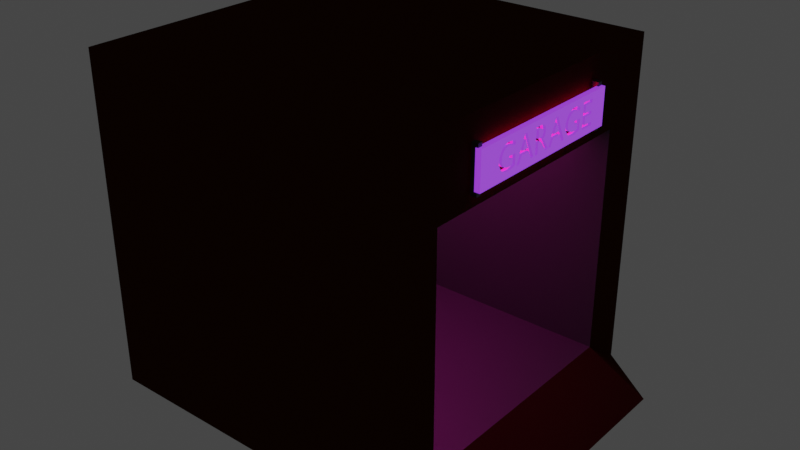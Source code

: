 # Source: garage.blend  (saved by Blender 3.0.42; exported with 4.5.12 LTS)
import bpy
from mathutils import Matrix  # noqa: F401  (used for matrix-valued properties, if any)

bpy.ops.wm.read_factory_settings(use_empty=True)
scene = bpy.context.scene
scene.name = 'Scene'

# ---- collections
col_collection = bpy.data.collections.new('Collection'); scene.collection.children.link(col_collection)

# ---- materials (node trees are filled in below, after node groups)
mat_garage = bpy.data.materials.new('Garage')
mat_garage.alpha_threshold = 0.0
mat_garage.use_transparent_shadow = False
mat_garage.line_color = (0.0, 0.0, 0.0, 1.0)
mat_inner_garage = bpy.data.materials.new('inner_garage')
mat_inner_garage.use_transparent_shadow = False
mat_material_001 = bpy.data.materials.new('Material.001')
mat_material_001.use_transparent_shadow = False
mat_steel = bpy.data.materials.new('steel')
mat_steel.use_transparent_shadow = False

# ---- material node trees
mat_garage.use_nodes = True; mat_garage.node_tree.nodes.clear()
_N = mat_garage.node_tree.nodes; _L = mat_garage.node_tree.links
n0 = _N.new('ShaderNodeOutputMaterial'); n0.name = 'Material Output'; n0.location = (300, 300)
n1 = _N.new('ShaderNodeBsdfPrincipled'); n1.name = 'Principled BSDF'; n1.location = (10, 300)
n1.distribution = 'GGX'
n1.subsurface_method = 'RANDOM_WALK_SKIN'
n1.inputs[0].default_value = (0.03968, 0.008982, 0.004234, 1.0)
n1.inputs[2].default_value = 0.4
n1.inputs[3].default_value = 1.45
n1.inputs[13].default_value = 0.0
n1.inputs[27].default_value = (0.0, 0.0, 0.0, 1.0)
n1.inputs[28].default_value = 1.0
_L.new(n1.outputs[0], n0.inputs[0])
n0.is_active_output = True
mat_inner_garage.use_nodes = True; mat_inner_garage.node_tree.nodes.clear()
_N = mat_inner_garage.node_tree.nodes; _L = mat_inner_garage.node_tree.links
n0 = _N.new('ShaderNodeBsdfPrincipled'); n0.name = 'Principled BSDF'; n0.location = (10, 300)
n0.distribution = 'GGX'
n0.subsurface_method = 'RANDOM_WALK_SKIN'
n0.inputs[0].default_value = (0.05497, 0.05497, 0.05497, 1.0)
n0.inputs[3].default_value = 1.45
n0.inputs[27].default_value = (0.0, 0.0, 0.0, 1.0)
n0.inputs[28].default_value = 1.0
n1 = _N.new('ShaderNodeOutputMaterial'); n1.name = 'Material Output'; n1.location = (300, 300)
_L.new(n0.outputs[0], n1.inputs[0])
n1.is_active_output = True
mat_material_001.use_nodes = True; mat_material_001.node_tree.nodes.clear()
_N = mat_material_001.node_tree.nodes; _L = mat_material_001.node_tree.links
n0 = _N.new('ShaderNodeBsdfPrincipled'); n0.name = 'Principled BSDF'; n0.location = (10, 300)
n0.distribution = 'GGX'
n0.subsurface_method = 'RANDOM_WALK_SKIN'
n0.inputs[0].default_value = (0.2918, 0.7106, 0.8, 1.0)
n0.inputs[3].default_value = 1.45
n0.inputs[27].default_value = (0.2858, 0.02784, 0.814, 0.2929)
n0.inputs[28].default_value = 1.0
n1 = _N.new('ShaderNodeOutputMaterial'); n1.name = 'Material Output'; n1.location = (300, 300)
_L.new(n0.outputs[0], n1.inputs[0])
n1.is_active_output = True
mat_steel.use_nodes = True; mat_steel.node_tree.nodes.clear()
_N = mat_steel.node_tree.nodes; _L = mat_steel.node_tree.links
n0 = _N.new('ShaderNodeBsdfPrincipled'); n0.name = 'Principled BSDF'; n0.location = (10, 300)
n0.distribution = 'GGX'
n0.subsurface_method = 'RANDOM_WALK_SKIN'
n0.inputs[0].default_value = (0.1107, 0.1107, 0.1107, 1.0)
n0.inputs[1].default_value = 1.0
n0.inputs[3].default_value = 1.45
n0.inputs[13].default_value = 1.0
n0.inputs[27].default_value = (0.0, 0.0, 0.0, 1.0)
n0.inputs[28].default_value = 1.0
n1 = _N.new('ShaderNodeOutputMaterial'); n1.name = 'Material Output'; n1.location = (300, 300)
_L.new(n0.outputs[0], n1.inputs[0])
n1.is_active_output = True

# ---- world
world_world = bpy.data.worlds.new('World'); scene.world = world_world
world_world.use_nodes = True; world_world.node_tree.nodes.clear()
_N = world_world.node_tree.nodes; _L = world_world.node_tree.links
n0 = _N.new('ShaderNodeOutputWorld'); n0.name = 'World Output'; n0.location = (300, 300)
n1 = _N.new('ShaderNodeBackground'); n1.name = 'Background'; n1.location = (10, 300)
n1.inputs[0].default_value = (0.05088, 0.05088, 0.05088, 1.0)
_L.new(n1.outputs[0], n0.inputs[0])
n0.is_active_output = True
world_world.color = (0.05088, 0.05088, 0.05088)
world_world.use_sun_shadow = False
world_world.sun_shadow_jitter_overblur = 0.0

# ---- lights
light_area = bpy.data.lights.new('Area', 'AREA')
light_area.color = (1.0, 0.0, 0.03624)
light_area.transmission_factor = 0.0
light_area.energy = 39.27
light_area.shadow_soft_size = 0.7659
light_area.shadow_maximum_resolution = 0.006
light_area.use_absolute_resolution = True
light_area.shape = 'RECTANGLE'
light_area.size = 0.7659
light_area.size_y = 1.0
light_area_001 = bpy.data.lights.new('Area.001', 'AREA')
light_area_001.color = (1.0, 0.04203, 0.6465)
light_area_001.transmission_factor = 0.0
light_area_001.energy = 116.5
light_area_001.shadow_soft_size = 4.255
light_area_001.shadow_maximum_resolution = 0.006
light_area_001.use_absolute_resolution = True
light_area_001.size = 4.255
light_area_001.size_y = 1.0

# ---- meshes
me_cube = bpy.data.meshes.new('Cube')
me_cube.from_pydata([(1.0, 1.0, 1.0), (1.0, 1.0, -1.0), (1.0, -1.0, 1.0), (1.0, -1.0, -1.0), (-1.0, 1.0, 1.0), (-1.0, 1.0, -1.0), (-1.0, -1.0, 1.0), (-1.0, -1.0, -1.0), (1.0, -0.7264, -0.8065), (1.0, 0.7264, -0.8065), (-0.7881, -0.7264, -0.8065), (1.0, 0.7264, 0.54), (1.0, -0.7264, 0.54), (1.37, -0.7264, -1.0), (1.37, 0.7264, -1.0), (-0.7881, -0.7264, 0.54), (-0.7881, 0.7264, 0.54), (-0.7881, 0.7264, -0.8065)], [], [(0, 4, 6, 2), (3, 2, 6, 7), (4, 5, 17, 16), (8, 3, 7, 5, 1, 9, 17, 10), (1, 0, 2, 3, 8, 12, 11, 9), (5, 4, 0, 1), (11, 16, 17, 9), (10, 15, 12, 8), (15, 16, 11, 12), (8, 9, 17, 10), (3, 13, 8), (9, 8, 13, 14), (1, 9, 14), (6, 4, 16, 15), (7, 6, 15, 10), (5, 7, 10, 17)])
me_cube.polygons.foreach_set('material_index', [0, 0, 0, 0, 0, 0, 1, 1, 1, 1, 0, 0, 0, 0, 0, 0])
_uv = me_cube.uv_layers.new(name='UVMap')
_uv.uv.foreach_set('vector', [0.625, 0.5, 0.875, 0.5, 0.875, 0.75, 0.625, 0.75, 0.375, 0.75, 0.625, 0.75, 0.625, 1.0, 0.375, 1.0, 0.625, 0.25, 0.375, 0.25, 0.3857, 0.25, 0.625, 0.25, 0.375, 0.7158, 0.375, 0.75, 0.125, 0.75, 0.125, 0.5, 0.375, 0.5, 0.375, 0.5342, 0.1515, 0.5342, 0.1515, 0.7158, 0.375, 0.5, 0.625, 0.5, 0.625, 0.75, 0.375, 0.75, 0.375, 0.7158, 0.5675, 0.7158, 0.5675, 0.5342, 0.375, 0.5342, 0.375, 0.25, 0.625, 0.25, 0.625, 0.5, 0.375, 0.5, 0.625, 0.4927, 0.625, 0.25, 0.3857, 0.25, 0.3857, 0.4927, 0.3857, 1.0, 0.625, 1.0, 0.625, 0.7573, 0.3857, 0.7573, 0.875, 0.75, 0.875, 0.5, 0.6323, 0.5, 0.6323, 0.75, 0.0, 0.0, 0.0, 0.0, 0.0, 0.0, 0.0, 0.0, 0.375, 0.75, 0.0, 0.0, 0.0, 0.0, 0.0, 0.0, 0.0, 0.0, 0.0, 0.0, 0.0, 0.0, 0.375, 0.5, 0.0, 0.0, 0.0, 0.0, 0.875, 0.75, 0.875, 0.5, 0.625, 0.25, 0.875, 0.75, 0.375, 1.0, 0.625, 1.0, 0.875, 0.75, 0.3857, 1.0, 0.125, 0.5, 0.125, 0.75, 0.3857, 0.0, 0.3857, 0.25])
me_cube.materials.append(mat_garage)
me_cube.materials.append(mat_inner_garage)
me_cube.use_remesh_preserve_volume = False
me_cube.use_remesh_preserve_attributes = False
me_cube.use_mirror_vertex_groups = False
me_cube.update()
me_cube_002 = bpy.data.meshes.new('Cube.002')
me_cube_002.from_pydata([(-1.0, -1.0, -1.0), (-1.0, -1.0, 1.0), (-1.0, 1.0, -1.0), (-1.0, 1.0, 1.0), (1.0, -1.0, -1.0), (1.0, -1.0, 1.0), (1.0, 1.0, -1.0), (1.0, 1.0, 1.0), (-1.0, -0.0649, -0.2058), (-1.0, 0.3795, 0.558), (-1.0, -0.6019, -0.4766), (-1.0, -0.05851, 0.1912), (-1.0, 0.2288, -0.2491), (-1.0, 0.365, -0.05216), (-1.0, 0.3641, 0.01935), (-1.0, 0.2648, -0.6373), (-1.0, -0.6166, -0.4642), (-1.0, 0.4116, 0.645), (-1.0, -0.07147, -0.1686), (-1.0, -0.0114, 0.311), (-1.0, 0.114, -0.2491), (-1.0, 0.3948, 0.6062), (-1.0, 0.3677, -0.1196), (-1.0, -0.5863, -0.4808), (-1.0, 0.4296, 0.6735), (-1.0, 0.08, -0.6373), (-1.0, -0.05364, 0.2388), (-1.0, 0.3721, -0.1826), (-1.0, -0.5811, -0.4804), (-1.0, -0.08855, -0.09681), (-1.0, 0.4488, 0.6912), (-1.0, 0.04043, -0.6373), (-1.0, -0.05227, 0.2646), (-1.0, -0.576, -0.479), (-1.0, -0.01668, 0.172), (-1.0, -0.09364, -0.08365), (-1.0, 0.4689, 0.6972), (-1.0, 0.07327, -0.262), (-1.0, 0.1564, 0.6876), (-1.0, -0.05153, 0.2913), (-1.0, -0.5709, -0.4768), (-1.0, 0.3857, -0.2937), (-1.0, -0.09856, -0.07468), (-1.0, 0.4767, 0.6967), (-1.0, 0.1837, 0.6876), (-1.0, -0.05136, 0.3187), (-1.0, -0.5659, -0.4738), (-1.0, -0.1034, -0.06916), (-1.0, 0.4841, 0.695), (-1.0, 0.3043, -0.6373), (-1.0, 0.2257, 0.2257), (-1.0, -0.05177, 0.3486), (-1.0, 0.4049, -0.3819), (-1.0, -0.1082, -0.06639), (-1.0, 0.4914, 0.6919), (-1.0, -0.5561, -0.4656), (-1.0, 0.4165, -0.4164), (-1.0, -0.05282, 0.3763), (-1.0, -0.03197, 0.06305), (-1.0, -0.1131, -0.06562), (-1.0, 0.1694, 0.3979), (-1.0, -0.05453, 0.4019), (-1.0, 0.4985, 0.6875), (-1.0, 0.4292, -0.444), (-1.0, 0.2129, -0.07914), (-1.0, -0.1293, -0.06562), (-1.0, 0.1291, -0.07914), (-1.0, 0.4429, -0.4642), (-1.0, -0.5465, -0.4551), (-1.0, -0.04313, 0.02119), (-1.0, 0.5057, 0.6815), (-1.0, -0.1293, -0.6373), (-1.0, 0.4577, -0.4766), (-1.0, 0.513, 0.6738), (-1.0, -0.1681, -0.6373), (-1.0, -0.06005, 0.4461), (-1.0, 0.5531, -0.5813), (-1.0, 0.4733, -0.4808), (-1.0, -0.0565, -0.01155), (-1.0, -0.1681, -0.2642), (-1.0, -0.1681, 0.6798), (-1.0, 0.5446, -0.596), (-1.0, 0.4785, -0.4804), (-1.0, -0.05056, -0.03223), (-1.0, 0.5284, 0.6529), (-1.0, -0.1, 0.6798), (-1.0, -0.06857, 0.4803), (-1.0, 0.5363, -0.6089), (-1.0, -0.5277, -0.4287), (-1.0, 0.4836, -0.479), (-1.0, -0.04496, -0.05468), (-1.0, -0.07402, 0.4935), (-1.0, -0.08681, 0.6769), (-1.0, -0.5277, -0.1583), (-1.0, 0.4887, -0.4768), (-1.0, -0.08029, 0.5039), (-1.0, -0.5796, -0.1583), (-1.0, 0.5198, -0.6295), (-1.0, -0.0946, 0.1064), (-1.0, 0.4937, -0.4738), (-1.0, -0.08743, 0.5115), (-1.0, -0.1044, 0.1043), (-1.0, -0.5796, 0.01163), (-1.0, 0.5549, 0.6057), (-1.0, 0.5115, -0.6374), (-1.0, -0.03965, -0.0789), (-1.0, -0.09545, 0.5161), (-1.0, -0.489, 0.01163), (-1.0, 0.5578, 0.5999), (-1.0, 0.5651, 0.5852), (-1.0, -0.086, 0.1126), (-1.0, 0.5031, -0.6438), (-1.0, -0.03458, -0.1049), (-1.0, 0.5035, -0.4656), (-1.0, -0.1044, 0.5176), (-1.0, -0.489, -0.5465), (-1.0, -0.489, -0.489), (-1.0, 0.4946, -0.6486), (-1.0, 0.5651, 0.394), (-1.0, -0.07851, 0.1223), (-1.0, -0.1293, 0.5176), (-1.0, 0.4859, -0.652), (-1.0, -0.07208, 0.1354), (-1.0, 0.5131, -0.4551), (-1.0, -0.1293, 0.1043), (-1.0, 0.477, -0.654), (-1.0, -0.2741, -0.2491), (-1.0, 0.4677, -0.6547), (-1.0, -0.2381, -0.6373), (-1.0, -0.3889, -0.2491), (-1.0, 0.4475, -0.6489), (-1.0, 0.5331, 0.4653), (-1.0, -0.4229, -0.6373), (-1.0, -0.06665, 0.1515), (-1.0, -0.009651, -0.2718), (-1.0, -0.5539, 0.6815), (-1.0, 0.4284, -0.632), (-1.0, -0.4625, -0.6373), (-1.0, 0.5318, -0.4287), (-1.0, -0.5466, 0.6738), (-1.0, 0.5169, 0.4906), (-1.0, 0.4104, -0.6046), (-1.0, -0.3465, 0.6876), (-1.0, -0.5312, 0.6529), (-1.0, 0.5318, -0.1583), (-1.0, -0.6195, 0.5059), (-1.0, -0.4457, -0.4457), (-1.0, 0.4057, -0.594), (-1.0, 0.5088, 0.5005), (-1.0, 0.3938, -0.5672), (-1.0, -0.6058, 0.5189), (-1.0, -0.5229, 0.6394), (-1.0, -0.3192, 0.6876), (-1.0, 0.48, -0.1583), (-1.0, -0.6324, 0.4848), (-1.0, 0.3785, -0.5206), (-1.0, 0.5007, 0.5087), (-1.0, -0.1985, -0.6373), (-1.0, -0.2352, -0.2352), (-1.0, 0.48, 0.01163), (-1.0, -0.5141, 0.6237), (-1.0, -0.6444, 0.4562), (-1.0, 0.4925, 0.5151), (-1.0, 0.5706, 0.01163), (-1.0, -0.6555, 0.4206), (-1.0, 0.4844, 0.5197), (-1.0, 0.5706, -0.5465), (-1.0, -0.3335, 0.3979), (-1.0, 0.4763, 0.5225), (-1.0, -0.2899, -0.07914), (-1.0, 0.353, -0.4021), (-1.0, -0.3738, -0.07914), (-1.0, 0.4681, 0.5234), (-1.0, 0.6656, 0.112), (-1.0, 0.6656, 0.5099), (-1.0, 0.4538, 0.5189), (-1.0, 0.776, 0.112), (-1.0, 0.3349, -0.2538), (-1.0, -0.0745, 0.6683), (-1.0, 0.4401, 0.5059), (-1.0, 0.776, -0.0579), (-1.0, 0.329, -0.1701), (-1.0, -0.06314, 0.6542), (-1.0, 0.4272, 0.4848), (-1.0, 0.6656, -0.0579), (-1.0, 0.3254, -0.08073), (-1.0, -0.05278, 0.6348), (-1.0, 0.6656, -0.4673), (-1.0, 0.4151, 0.4562), (-1.0, 0.3241, 0.01356), (-1.0, -0.4945, 0.5852), (-1.0, 0.7835, -0.4673), (-1.0, -0.04347, 0.6103), (-1.0, 0.4041, 0.4206), (-1.0, -0.6741, 0.3305), (-1.0, -0.4945, 0.394), (-1.0, 0.3254, 0.1086), (-1.0, -0.03524, 0.5809), (-1.0, 0.7835, -0.6373), (-1.0, 0.3291, 0.199), (-1.0, -0.6815, 0.2771), (-1.0, 0.3854, 0.3305), (-1.0, 0.6268, -0.6373), (-1.0, -0.00586, -0.6373), (-1.0, 0.3308, 0.2231), (-1.0, 0.3352, 0.2841), (-1.0, -0.6875, 0.2187), (-1.0, -0.02224, 0.5079), (-1.0, 0.378, 0.2771), (-1.0, 0.6268, 0.6268), (-1.0, 0.6268, 0.6798), (-1.0, -0.5104, 0.4331), (-1.0, 0.3721, 0.2187), (-1.0, 0.7799, 0.6798), (-1.0, -0.04998, -0.3042), (-1.0, -0.6946, 0.08931), (-1.0, -0.5184, 0.4501), (-1.0, 0.3677, 0.1559), (-1.0, 0.3536, 0.4358), (-1.0, 0.7799, 0.5099), (-1.0, -0.05777, -0.2507), (-1.0, -0.6955, 0.01935), (-1.0, -0.5265, 0.4653), (-1.0, 0.365, 0.08931), (-1.0, -0.6946, -0.05216), (-1.0, -0.6919, -0.1196), (-1.0, -0.7306, -0.1701), (-1.0, -0.5427, 0.4906), (-1.0, -0.7246, -0.2538), (-1.0, -0.6874, -0.1826), (-1.0, -0.5508, 0.5005), (-1.0, -0.7342, -0.08073), (-1.0, -0.5589, 0.5087), (-1.0, -0.5671, 0.5151), (-1.0, -0.7342, 0.1086), (-1.0, -0.6739, -0.2937), (-1.0, -0.5752, 0.5197), (-1.0, -0.5833, 0.5225), (-1.0, -0.6546, -0.3819), (-1.0, -0.706, 0.4358), (-1.0, -0.5914, 0.5234), (-1.0, -0.6431, -0.4164), (-1.0, -0.6801, 0.558), (-1.0, -0.6304, -0.444), (-1.0, -0.6648, 0.6062), (-1.0, -0.648, 0.645), (-1.0, -0.63, 0.6735), (-1.0, -0.6108, 0.6912), (-1.0, -0.5906, 0.6972), (-1.0, -0.5829, 0.6967), (-1.0, -0.5755, 0.695), (-1.0, -0.5682, 0.6919), (-1.0, -0.5611, 0.6875), (-1.0, -0.7066, -0.4021), (-1.0, -0.681, -0.5206), (-1.0, -0.6658, -0.5672), (-1.0, -0.6492, -0.6046), (-1.0, -0.6312, -0.632), (-1.0, -0.5918, -0.6547), (-1.0, -0.5826, -0.654), (-1.0, -0.612, -0.6489), (-1.0, -0.565, -0.6486), (-1.0, -0.5737, -0.652), (-1.0, -0.5481, -0.6374), (-1.0, -0.5565, -0.6438), (-1.0, -0.5233, -0.6089), (-1.0, -0.5173, -0.5996), (-1.0, -0.5398, -0.6295), (1.0, -0.63, 0.6735), (1.0, -0.5906, 0.6972), (1.0, -0.6108, 0.6912), (1.0, -0.5829, 0.6967), (1.0, -0.5682, 0.6919), (1.0, -0.5755, 0.695), (1.0, -0.5539, 0.6815), (1.0, -0.5611, 0.6875), (1.0, -0.5466, 0.6738), (1.0, -0.3465, 0.6876), (1.0, -0.4945, 0.5852), (1.0, -0.3335, 0.3979), (1.0, -0.3192, 0.6876), (1.0, -0.5141, 0.6237), (1.0, -0.5229, 0.6394), (1.0, -0.5312, 0.6529), (1.0, -0.1681, 0.6798), (1.0, -0.1293, 0.5176), (1.0, -0.0946, 0.1064), (1.0, -0.09545, 0.5161), (1.0, -0.08029, 0.5039), (1.0, -0.0745, 0.6683), (1.0, -0.07402, 0.4935), (1.0, -0.086, 0.1126), (1.0, -0.07851, 0.1223), (1.0, -0.07208, 0.1354), (1.0, -0.06665, 0.1515), (1.0, -0.06857, 0.4803), (1.0, -0.1044, 0.5176), (1.0, -0.08743, 0.5115), (1.0, -0.1, 0.6798), (1.0, -0.08681, 0.6769), (1.0, 0.271, -0.271), (1.0, 0.3349, -0.2538), (1.0, 0.329, -0.1701), (1.0, 0.1291, -0.07914), (1.0, 0.2129, -0.07914), (1.0, 0.1564, 0.6876), (1.0, 0.1694, 0.3979), (1.0, 0.1837, 0.6876), (1.0, -0.01668, 0.172), (1.0, -0.05851, 0.1912), (1.0, -0.05364, 0.2388), (1.0, -0.05227, 0.2646), (1.0, -0.05153, 0.2913), (1.0, -0.0114, 0.311), (1.0, -0.05136, 0.3187), (1.0, -0.05177, 0.3486), (1.0, -0.05282, 0.3763), (1.0, -0.05453, 0.4019), (1.0, -0.06005, 0.4461), (1.0, -0.02224, 0.5079), (1.0, -0.03524, 0.5809), (1.0, -0.04347, 0.6103), (1.0, -0.05278, 0.6348), (1.0, -0.03197, 0.06305), (1.0, -0.06314, 0.6542), (1.0, 0.4049, -0.3819), (1.0, 0.3854, 0.3305), (1.0, 0.3536, 0.4358), (1.0, 0.4041, 0.4206), (1.0, 0.4681, 0.5234), (1.0, 0.4538, 0.5189), (1.0, 0.4689, 0.6972), (1.0, 0.4488, 0.6912), (1.0, 0.4887, -0.4768), (1.0, 0.4937, -0.4738), (1.0, 0.4925, 0.5151), (1.0, 0.4914, 0.6919), (1.0, 0.4836, -0.479), (1.0, 0.4844, 0.5197), (1.0, 0.4841, 0.695), (1.0, 0.4401, 0.5059), (1.0, 0.4763, 0.5225), (1.0, 0.4767, 0.6967), (1.0, 0.4165, -0.4164), (1.0, 0.48, -0.1583), (1.0, 0.3721, -0.1826), (1.0, 0.3677, -0.1196), (1.0, 0.365, -0.05216), (1.0, 0.48, 0.01163), (1.0, 0.3641, 0.01935), (1.0, 0.365, 0.08931), (1.0, 0.4151, 0.4562), (1.0, 0.4272, 0.4848), (1.0, 0.3795, 0.558), (1.0, 0.3948, 0.6062), (1.0, 0.5035, -0.4656), (1.0, 0.5057, 0.6815), (1.0, 0.5318, -0.1583), (1.0, 0.5706, -0.5465), (1.0, 0.6268, -0.6268), (1.0, 0.5651, 0.5852), (1.0, 0.6268, 0.6798), (1.0, 0.6656, -0.0579), (1.0, 0.6656, 0.112), (1.0, 0.6656, 0.5099), (1.0, 0.7835, -0.6373), (1.0, 0.7835, -0.4673), (1.0, 0.776, -0.0579), (1.0, 0.776, 0.112), (1.0, 0.7799, 0.5099), (1.0, 0.7799, 0.6798), (1.0, 0.6656, -0.4673), (1.0, 0.5131, -0.4551), (1.0, 0.5331, 0.4653), (1.0, 0.5169, 0.4906), (1.0, 0.5088, 0.5005), (1.0, 0.5007, 0.5087), (1.0, 0.5284, 0.6529), (1.0, 0.513, 0.6738), (1.0, 0.4985, 0.6875), (1.0, 0.5318, -0.4287), (1.0, 0.3857, -0.2937), (1.0, 0.5706, 0.01163), (1.0, 0.3677, 0.1559), (1.0, 0.378, 0.2771), (1.0, 0.5651, 0.394), (1.0, 0.4116, 0.645), (1.0, 0.4296, 0.6735), (1.0, 0.3254, -0.08073), (1.0, 0.3241, 0.01356), (1.0, 0.3254, 0.1086), (1.0, 0.3721, 0.2187), (1.0, -0.6739, -0.2937), (1.0, -0.6546, -0.3819), (1.0, -0.6431, -0.4164), (1.0, -0.6304, -0.444), (1.0, -0.6166, -0.4642), (1.0, -0.489, -0.5465), (1.0, -0.3738, -0.07914), (1.0, -0.5233, -0.6089), (1.0, -0.5398, -0.6295), (1.0, -0.5481, -0.6374), (1.0, -0.5565, -0.6438), (1.0, -0.565, -0.6486), (1.0, -0.5737, -0.652), (1.0, -0.7306, -0.1701), (1.0, -0.7342, -0.08073), (1.0, -0.7342, 0.1086), (1.0, -0.5826, -0.654), (1.0, -0.7066, -0.4021), (1.0, -0.7246, -0.2538), (1.0, -0.6874, -0.1826), (1.0, -0.6919, -0.1196), (1.0, -0.6946, -0.05216), (1.0, -0.6955, 0.01935), (1.0, -0.6946, 0.08931), (1.0, -0.6875, 0.2187), (1.0, -0.6815, 0.2771), (1.0, -0.706, 0.4358), (1.0, -0.612, -0.6489), (1.0, -0.6312, -0.632), (1.0, -0.681, -0.5206), (1.0, -0.6019, -0.4766), (1.0, -0.6195, 0.5059), (1.0, -0.6801, 0.558), (1.0, -0.6058, 0.5189), (1.0, -0.6648, 0.6062), (1.0, -0.6492, -0.6046), (1.0, -0.6658, -0.5672), (1.0, 0.04043, -0.6373), (1.0, -0.5918, -0.6547), (1.0, -0.6741, 0.3305), (1.0, -0.6555, 0.4206), (1.0, -0.6444, 0.4562), (1.0, -0.6324, 0.4848), (1.0, -0.648, 0.645), (1.0, -0.5863, -0.4808), (1.0, -0.5914, 0.5234), (1.0, -0.576, -0.479), (1.0, -0.5811, -0.4804), (1.0, -0.5833, 0.5225), (1.0, -0.5659, -0.4738), (1.0, -0.5671, 0.5151), (1.0, -0.5709, -0.4768), (1.0, -0.5796, 0.01163), (1.0, -0.5752, 0.5197), (1.0, -0.5277, -0.1583), (1.0, -0.4229, -0.6373), (1.0, -0.5174, -0.5998), (1.0, -0.4625, -0.6373), (1.0, -0.1082, -0.06639), (1.0, -0.5104, 0.4331), (1.0, -0.5184, 0.4501), (1.0, -0.5277, -0.4287), (1.0, -0.489, -0.1554), (1.0, -0.5265, 0.4653), (1.0, -0.5427, 0.4906), (1.0, -0.1034, -0.06916), (1.0, -0.5561, -0.4656), (1.0, -0.5465, -0.4551), (1.0, -0.5589, 0.5087), (1.0, -0.5796, -0.1583), (1.0, -0.489, 0.01163), (1.0, -0.1131, -0.06562), (1.0, -0.5508, 0.5005), (1.0, -0.04313, 0.02119), (1.0, -0.4945, 0.394), (1.0, -0.3889, -0.2491), (1.0, -0.2899, -0.07914), (1.0, -0.2381, -0.6373), (1.0, -0.0565, -0.01155), (1.0, -0.1985, -0.6373), (1.0, -0.2741, -0.2491), (1.0, -0.1293, 0.1043), (1.0, -0.1044, 0.1043), (1.0, -0.09856, -0.07468), (1.0, -0.1293, -0.06562), (1.0, -0.08855, -0.09681), (1.0, -0.09364, -0.08365), (1.0, -0.05056, -0.03223), (1.0, 0.08, -0.6373), (1.0, -0.04998, -0.3042), (1.0, -0.01099, -0.2614), (1.0, -0.05777, -0.2507), (1.0, -0.0649, -0.2058), (1.0, -0.07147, -0.1686), (1.0, -0.00586, -0.6373), (1.0, -0.1293, -0.6373), (1.0, -0.1681, -0.6373), (1.0, 0.114, -0.2491), (1.0, -0.03458, -0.1049), (1.0, -0.03965, -0.0789), (1.0, -0.04496, -0.05468), (1.0, 0.5531, -0.5813), (1.0, 0.2288, -0.2491), (1.0, 0.2648, -0.6373), (1.0, 0.07513, -0.2408), (1.0, 0.4054, -0.5934), (1.0, 0.3938, -0.5672), (1.0, 0.3043, -0.6373), (1.0, 0.4429, -0.4642), (1.0, 0.4284, -0.632), (1.0, 0.4677, -0.6547), (1.0, 0.4785, -0.4804), (1.0, 0.477, -0.654), (1.0, 0.4733, -0.4808), (1.0, 0.4475, -0.6489), (1.0, 0.4577, -0.4766), (1.0, 0.4292, -0.444), (1.0, 0.5031, -0.6438), (1.0, 0.4946, -0.6486), (1.0, 0.5115, -0.6374), (1.0, 0.6268, -0.6373), (1.0, 0.5363, -0.6089), (1.0, 0.5446, -0.596), (1.0, 0.5198, -0.6295), (1.0, 0.4859, -0.652), (1.0, 0.4104, -0.6046), (1.0, 0.3785, -0.5206), (1.0, 0.353, -0.4021), (1.0, -0.4278, -0.2408)], [], [(167, 169, 171), (53, 47, 42, 35, 29, 18, 8, 220, 214, 203, 31, 25, 20, 12, 15, 49, 147, 141, 136, 130, 127, 125, 121, 117, 111, 104, 97, 87, 81, 202, 198, 2, 0, 1, 3, 213, 210, 209, 108, 103, 84, 73, 70, 62, 54, 48, 43, 36, 30, 24, 17, 21, 9, 218, 205, 204, 50, 44, 38, 37, 134, 112, 105, 90, 83, 78, 69, 58, 34, 19, 207, 197, 192, 186, 182, 178, 92, 85, 80, 79, 158, 152, 142, 146, 116, 107, 102, 96, 93, 88, 68, 55, 46, 40, 33, 28, 23, 10, 16, 243, 241, 238, 235, 229, 225, 224, 221, 215, 206, 200, 194, 164, 161, 154, 145, 150, 240, 237, 236, 233, 232, 230, 227, 222, 216, 211, 195, 190, 160, 151, 143, 139, 135, 252, 251, 250, 249, 248, 247, 246, 245, 244, 242, 239, 234, 231, 226, 228, 253, 254, 255, 256, 257, 260, 258, 259, 262, 261, 264, 263, 267, 265, 266, 137, 132, 129, 126, 128, 157, 74, 71, 65, 59), (106, 100, 95, 91, 86, 75, 61, 57, 51, 45, 39, 32, 26, 11, 133, 122, 119, 110, 98, 101, 124, 120, 114), (60, 64, 66), (137, 266, 115, 116, 146), (134, 37, 31), (94, 89, 82, 77, 72, 67, 63, 56, 52, 41, 27, 22, 13, 14, 223, 217, 212, 208, 201, 193, 188, 183, 179, 175, 172, 168, 165, 162, 156, 148, 140, 131, 118, 109, 108, 209, 202, 81, 76, 166, 163, 159, 153, 144, 138, 123, 113, 99), (191, 187, 184, 180, 176, 173, 174, 219, 213, 3, 2, 198), (149, 147, 49, 50, 204, 199, 196, 189, 185, 181, 177, 170, 155), (79, 74, 157, 158), (2, 3, 7, 6), (279, 398, 468), (287, 296, 285, 473, 474, 286, 291, 292, 293, 294, 309, 310, 311, 312, 314, 315, 316, 317, 318, 295, 290, 288, 297), (303, 304, 306), (364, 363, 368, 367, 362, 371, 366, 365, 6, 7, 370, 369), (519, 301, 300, 499, 497, 498, 518), (284, 280, 471, 488), (503, 337, 333, 334, 355, 372, 380, 357, 344, 348, 382, 358, 493, 359, 361, 370, 7, 5, 4, 6, 365, 512, 513, 515, 511, 509, 510, 516, 504, 502, 506, 501, 517, 497, 499, 495, 494, 489, 480, 429, 486, 481, 483, 484, 485, 477, 478, 475, 457, 450, 463, 476, 487, 488, 471, 469, 472, 467, 447, 449, 448, 399, 400, 401, 402, 403, 404, 408, 430, 419, 420, 427, 428, 421, 409, 410, 405, 406, 407, 418, 424, 426, 435, 268, 270, 269, 271, 273, 272, 275, 274, 276, 283, 282, 281, 278, 466, 451, 452, 455, 456, 464, 460, 442, 445, 440, 437, 425, 423, 434, 433, 432, 431, 417, 416, 415, 414, 413, 412, 411, 392, 393, 394, 395, 396, 422, 436, 439, 438, 443, 441, 458, 459, 453, 446, 461, 444, 462, 454, 520, 277, 280, 284, 298, 299, 289, 324, 322, 321, 320, 319, 313, 308, 323, 465, 470, 479, 492, 491, 490, 482, 496, 305, 307, 300, 301, 302, 388, 389, 390, 327, 353, 354, 386, 387, 332, 331, 342, 339, 336, 379, 356, 378, 377, 360, 385, 373, 374, 375, 376, 335, 338, 341, 329, 330, 340, 352, 351, 328, 326, 384, 391, 383, 350, 349, 347, 346, 345, 381, 325, 343, 508, 500, 507, 505), (512, 359, 493, 514, 513), (482, 429, 496), (520, 454, 397, 448, 449), (4, 5, 1, 0), (2, 6, 4, 0), (7, 3, 1, 5), (518, 155, 170, 519), (439, 28, 33, 438), (323, 58, 69, 465), (419, 430, 258, 260), (443, 40, 46, 441), (372, 123, 138, 380), (118, 131, 373, 385), (11, 26, 310, 309), (186, 192, 321, 322), (423, 425, 150, 145), (53, 450, 457, 47), (424, 242, 244, 426), (435, 245, 246, 268), (205, 218, 327, 390, 196, 199, 204), (269, 248, 249, 271), (272, 251, 252, 275), (408, 259, 258, 430), (32, 39, 45, 51, 57, 61, 317, 316, 315, 314, 312, 311, 310, 26), (83, 90, 105, 112, 490, 491, 492, 479, 470, 78), (382, 348, 159, 163), (397, 115, 266, 265, 399, 448), (460, 464, 230, 232), (445, 236, 237, 440), (509, 111, 117, 510), (412, 413, 414, 415, 215, 221, 224, 225, 229, 411), (132, 447, 467, 129), (27, 41, 381, 345), (410, 228, 226, 231, 234, 407, 406, 405), (394, 241, 243, 395), (475, 42, 47, 457), (396, 16, 10, 422), (351, 352, 183, 188), (9, 21, 354, 353), (140, 148, 375, 374), (270, 247, 248, 269), (276, 139, 143, 283), (296, 287, 106, 114), (444, 461, 96, 102), (398, 171, 169, 468), (454, 462, 107, 116, 115, 397), (447, 132, 137, 449), (277, 142, 152, 280), (297, 288, 95, 100), (139, 276, 274, 135), (193, 201, 326, 328), (198, 202, 512, 365), (298, 284, 80, 85), (519, 170, 177, 301), (77, 505, 507, 72), (498, 149, 155, 518), (474, 101, 98, 286), (409, 253, 228, 410), (487, 71, 74, 488), (303, 306, 60, 66), (355, 113, 123, 372), (477, 29, 35, 478), (59, 463, 450, 53), (436, 23, 28, 439), (508, 63, 67, 500), (168, 172, 329, 341), (293, 122, 133, 294), (411, 229, 235, 392), (297, 100, 106, 287), (151, 160, 190, 278, 281, 282, 283, 143), (78, 470, 465, 69), (138, 144, 357, 380), (511, 515, 97, 104), (296, 114, 120, 285), (474, 473, 124, 101), (480, 25, 31, 429), (379, 62, 70, 356), (352, 340, 179, 183), (125, 504, 516, 121), (279, 167, 171, 398), (136, 501, 506, 130), (517, 501, 136, 141), (94, 99, 334, 333), (22, 27, 345, 346, 347, 349, 350, 223, 14, 13), (387, 24, 30, 332), (342, 43, 48, 339), (337, 89, 94, 333), (427, 256, 255, 428), (176, 180, 367, 368), (34, 308, 313, 19), (117, 121, 516, 510), (404, 262, 259, 408), (369, 370, 213, 219), (335, 376, 156, 162), (335, 162, 165, 338), (341, 338, 165, 168), (487, 476, 65, 71), (320, 197, 207, 319), (55, 68, 459, 458), (409, 421, 254, 253), (313, 319, 207, 19), (442, 233, 236, 445), (337, 503, 82, 89), (75, 318, 317, 61), (500, 67, 72, 507), (343, 56, 63, 508), (371, 187, 191, 366), (513, 87, 97, 515), (290, 295, 86, 91), (419, 260, 257, 420), (384, 326, 201, 208, 212, 217, 223, 350, 383, 391), (462, 444, 102, 107), (68, 88, 453, 459), (275, 252, 135, 274), (436, 422, 10, 23), (456, 227, 230, 464), (164, 194, 431, 432), (401, 263, 264, 402), (164, 432, 433, 161), (271, 249, 250, 273), (394, 393, 238, 241), (427, 420, 257, 256), (355, 334, 99, 113), (424, 418, 239, 242), (446, 453, 88, 93), (469, 128, 126, 472), (200, 206, 215, 415, 416, 417, 431, 194), (472, 126, 129, 467), (449, 137, 146, 142, 277, 520), (471, 157, 128, 469), (468, 169, 167, 279), (299, 92, 178, 289), (182, 186, 322, 324), (285, 120, 124, 473), (84, 103, 108, 109, 360, 377), (323, 308, 34, 58), (211, 216, 222, 455, 452, 451, 466, 195), (125, 127, 502, 504), (512, 202, 209, 210, 361, 359), (59, 65, 476, 463), (290, 91, 95, 288), (220, 8, 18, 485, 484, 483, 481, 486, 203, 214), (494, 12, 20, 489), (278, 190, 195, 466), (429, 31, 37, 38, 305, 496), (307, 305, 38, 44), (495, 499, 49, 15), (303, 66, 64, 304), (461, 446, 93, 96), (177, 181, 185, 189, 196, 390, 389, 388, 302, 301), (354, 21, 17, 386), (332, 30, 36, 331), (235, 238, 393, 392), (331, 36, 43, 342), (399, 265, 267, 400), (403, 402, 264, 261), (130, 506, 502, 127), (299, 298, 85, 92), (351, 188, 193, 328), (174, 173, 363, 364), (429, 31, 203, 486), (77, 82, 503, 505), (434, 154, 161, 433), (357, 144, 153, 344), (344, 153, 159, 348), (382, 163, 166, 358), (176, 368, 363, 173), (423, 145, 154, 434), (362, 184, 187, 371), (475, 478, 35, 42), (267, 263, 401, 400), (403, 261, 262, 404), (55, 458, 441, 46), (84, 377, 378, 73), (488, 74, 79, 80, 284), (268, 246, 247, 270), (304, 64, 60, 306), (307, 44, 50, 49, 499, 300), (437, 240, 150, 425), (428, 255, 254, 421), (109, 118, 385, 360), (218, 9, 353, 327), (76, 81, 87, 513, 514, 493, 358, 166), (17, 24, 387, 386), (178, 182, 324, 289), (375, 148, 156, 376), (140, 374, 373, 131), (48, 54, 336, 339), (286, 98, 110, 291), (498, 497, 517, 141, 147, 149), (494, 495, 15, 12), (369, 219, 174, 364), (440, 237, 240, 437), (292, 119, 122, 293), (291, 110, 119, 292), (379, 336, 54, 62), (52, 56, 343, 325), (75, 86, 295, 318), (366, 191, 198, 365), (489, 20, 25, 480), (320, 321, 192, 197), (482, 490, 112, 134, 31, 429), (104, 111, 509, 511), (438, 33, 40, 443), (407, 234, 239, 418), (460, 232, 233, 442), (378, 356, 70, 73), (273, 250, 251, 272), (426, 244, 245, 435), (396, 395, 243, 16), (152, 158, 157, 471, 280), (222, 227, 456, 455), (175, 330, 329, 172), (179, 340, 330, 175), (18, 29, 477, 485), (381, 41, 52, 325), (11, 309, 294, 133), (362, 367, 180, 184), (361, 210, 213, 370)])
me_cube_002.polygons.foreach_set('use_smooth', [0, 0, 0, 0, 0, 0, 0, 0, 0, 0, 0, 0, 0, 0, 0, 0, 0, 0, 0, 0, 0, 0, 0, 0, 1, 1, 1, 1, 1, 1, 1, 1, 1, 1, 1, 1, 1, 1, 1, 1, 1, 1, 1, 1, 1, 1, 1, 1, 1, 1, 1, 1, 1, 1, 1, 1, 1, 1, 1, 1, 1, 1, 1, 1, 1, 1, 1, 1, 1, 1, 1, 1, 1, 1, 1, 1, 1, 1, 1, 1, 1, 1, 1, 1, 1, 1, 1, 1, 1, 1, 1, 1, 1, 1, 1, 1, 1, 1, 1, 1, 1, 1, 1, 1, 1, 1, 1, 1, 1, 1, 1, 1, 1, 1, 1, 1, 1, 1, 1, 1, 1, 1, 1, 1, 1, 1, 1, 1, 1, 1, 1, 1, 1, 1, 1, 1, 1, 1, 1, 1, 1, 1, 1, 1, 1, 1, 1, 1, 1, 1, 1, 1, 1, 1, 1, 1, 1, 1, 1, 1, 1, 1, 1, 1, 1, 1, 1, 1, 1, 1, 1, 1, 1, 1, 1, 1, 1, 1, 1, 1, 1, 1, 1, 1, 1, 1, 1, 1, 1, 1, 1, 1, 1, 1, 1, 1, 1, 1, 1, 1, 1, 1, 1, 1, 1, 1, 1, 1, 1, 1, 1, 1, 1, 1, 1, 1, 1, 1, 1, 1, 1, 1, 1, 1, 1, 1, 1, 1, 1, 1, 1, 1, 1, 1, 1, 1, 1])
_uv = me_cube_002.uv_layers.new(name='UVMap')
_uv.uv.foreach_set('vector', [0.5687, 0.8061, 0.5687, 0.8511, 0.5608, 0.8504, 0.1102, 0.09377, 0.1097, 0.09351, 0.1092, 0.09299, 0.1088, 0.09215, 0.1083, 0.09091, 0.1067, 0.08417, 0.1061, 0.08069, 0.1054, 0.07647, 0.1047, 0.07145, 0.1005, 0.04019, 0.09621, 0.04019, 0.09249, 0.04019, 0.0893, 0.07662, 0.07853, 0.07662, 0.07515, 0.04019, 0.07144, 0.04019, 0.06192, 0.04425, 0.06148, 0.04326, 0.05979, 0.04069, 0.058, 0.0391, 0.0561, 0.03856, 0.05523, 0.03862, 0.0544, 0.03881, 0.05358, 0.03913, 0.05278, 0.03958, 0.052, 0.04017, 0.05122, 0.04092, 0.04967, 0.04286, 0.04888, 0.04406, 0.04117, 0.04019, 0.02647, 0.04019, 0.006148, 0.006148, 0.1939, 0.006148, 0.1939, 0.1939, 0.006148, 0.1939, 0.0268, 0.1638, 0.04117, 0.1638, 0.04117, 0.1588, 0.04765, 0.1563, 0.04792, 0.1568, 0.05041, 0.1613, 0.05185, 0.1632, 0.05254, 0.164, 0.05321, 0.1645, 0.05388, 0.1649, 0.05457, 0.1652, 0.05526, 0.1654, 0.05599, 0.1654, 0.05788, 0.1649, 0.05968, 0.1632, 0.06137, 0.1605, 0.06295, 0.1569, 0.06439, 0.1524, 0.06681, 0.1409, 0.06854, 0.1267, 0.06895, 0.1209, 0.07881, 0.1212, 0.08276, 0.1645, 0.08533, 0.1645, 0.09312, 0.07541, 0.1009, 0.07449, 0.1032, 0.09016, 0.1037, 0.09259, 0.1042, 0.09487, 0.1047, 0.09698, 0.1053, 0.09892, 0.104, 0.102, 0.103, 0.1059, 0.1016, 0.1161, 0.1011, 0.1292, 0.1021, 0.1477, 0.1033, 0.1545, 0.1041, 0.1573, 0.105, 0.1596, 0.1059, 0.1614, 0.107, 0.1627, 0.1081, 0.1635, 0.1094, 0.1638, 0.1158, 0.1638, 0.1158, 0.07521, 0.1221, 0.07793, 0.13, 0.1645, 0.1325, 0.1645, 0.1418, 0.05817, 0.1459, 0.05411, 0.1459, 0.1011, 0.1544, 0.1011, 0.1544, 0.08514, 0.1495, 0.08514, 0.1495, 0.05977, 0.1513, 0.05729, 0.1522, 0.0563, 0.1531, 0.05554, 0.1536, 0.05525, 0.1541, 0.05505, 0.1545, 0.05492, 0.155, 0.05487, 0.1565, 0.05527, 0.1579, 0.05644, 0.1592, 0.05833, 0.1604, 0.06092, 0.1614, 0.06416, 0.1632, 0.07244, 0.1645, 0.08286, 0.1649, 0.08877, 0.1652, 0.0951, 0.1653, 0.1018, 0.1652, 0.1084, 0.1645, 0.1205, 0.164, 0.126, 0.1633, 0.131, 0.1615, 0.1395, 0.1605, 0.1428, 0.1594, 0.1455, 0.1581, 0.1475, 0.1569, 0.1487, 0.1555, 0.1491, 0.1547, 0.149, 0.154, 0.1488, 0.1532, 0.1483, 0.1525, 0.1477, 0.1517, 0.147, 0.1509, 0.146, 0.1494, 0.1437, 0.1487, 0.1422, 0.1479, 0.1406, 0.1464, 0.137, 0.1464, 0.1549, 0.1483, 0.1585, 0.1491, 0.16, 0.1499, 0.1613, 0.1513, 0.1632, 0.152, 0.164, 0.1527, 0.1645, 0.1533, 0.1649, 0.154, 0.1652, 0.1547, 0.1654, 0.1554, 0.1654, 0.1573, 0.1649, 0.1591, 0.1632, 0.1608, 0.1605, 0.1624, 0.1569, 0.1638, 0.1524, 0.1663, 0.1409, 0.1689, 0.1102, 0.1689, 0.09242, 0.1686, 0.08404, 0.168, 0.07618, 0.1663, 0.06226, 0.1639, 0.05114, 0.1625, 0.04676, 0.1609, 0.04326, 0.1592, 0.04069, 0.1574, 0.0391, 0.1555, 0.03856, 0.1547, 0.03862, 0.1538, 0.03881, 0.153, 0.03913, 0.1522, 0.03958, 0.1514, 0.04017, 0.1507, 0.04092, 0.1491, 0.04286, 0.1486, 0.04372, 0.1434, 0.04019, 0.1397, 0.04019, 0.1365, 0.07662, 0.1257, 0.07662, 0.1223, 0.04019, 0.1186, 0.04019, 0.1158, 0.04019, 0.1121, 0.04019, 0.1121, 0.09384, 0.1106, 0.09384, 0.6829, 0.8448, 0.6821, 0.8444, 0.6815, 0.8436, 0.6809, 0.8427, 0.6804, 0.8414, 0.6796, 0.8382, 0.679, 0.8341, 0.6789, 0.8317, 0.6788, 0.8291, 0.6787, 0.8263, 0.6788, 0.8237, 0.6788, 0.8212, 0.679, 0.8188, 0.6794, 0.8143, 0.6802, 0.8106, 0.6807, 0.8091, 0.6813, 0.8078, 0.682, 0.8069, 0.6828, 0.8063, 0.6837, 0.8061, 0.6861, 0.8061, 0.6861, 0.8449, 0.6837, 0.8449, 0.609, 0.8511, 0.6011, 0.8068, 0.609, 0.8061, 0.1434, 0.04019, 0.1486, 0.04372, 0.1459, 0.04871, 0.1459, 0.05411, 0.1418, 0.05817, 0.1009, 0.07449, 0.09312, 0.07541, 0.09621, 0.04019, 0.05414, 0.05525, 0.05461, 0.05505, 0.05509, 0.05492, 0.05558, 0.05487, 0.05705, 0.05527, 0.05843, 0.05644, 0.05972, 0.05833, 0.06091, 0.06092, 0.06199, 0.06416, 0.0638, 0.07244, 0.06507, 0.08286, 0.06549, 0.08877, 0.06574, 0.0951, 0.06583, 0.1018, 0.06574, 0.1084, 0.06549, 0.1146, 0.06508, 0.1205, 0.06452, 0.126, 0.06383, 0.131, 0.06207, 0.1395, 0.06104, 0.1428, 0.05991, 0.1455, 0.0587, 0.1475, 0.05741, 0.1487, 0.05606, 0.1491, 0.0553, 0.149, 0.05454, 0.1488, 0.05378, 0.1483, 0.05301, 0.1477, 0.05225, 0.147, 0.05149, 0.146, 0.04997, 0.1437, 0.04697, 0.137, 0.04697, 0.1549, 0.04765, 0.1563, 0.04117, 0.1588, 0.04117, 0.04019, 0.04888, 0.04406, 0.04809, 0.04544, 0.04645, 0.04871, 0.04645, 0.1011, 0.05495, 0.1011, 0.05495, 0.08514, 0.05009, 0.08514, 0.05009, 0.05977, 0.05185, 0.05729, 0.05275, 0.0563, 0.05367, 0.05554, 0.02647, 0.05614, 0.03753, 0.05614, 0.03753, 0.09457, 0.02717, 0.09457, 0.02717, 0.1105, 0.03753, 0.1105, 0.03753, 0.1479, 0.0268, 0.1479, 0.0268, 0.1638, 0.006148, 0.1939, 0.006148, 0.006148, 0.02647, 0.04019, 0.06304, 0.04676, 0.06192, 0.04425, 0.07144, 0.04019, 0.07881, 0.1212, 0.06895, 0.1209, 0.06911, 0.1187, 0.06946, 0.1102, 0.06958, 0.1013, 0.06946, 0.09242, 0.06912, 0.08404, 0.06857, 0.07618, 0.06687, 0.06226, 0.06447, 0.05114, 0.1158, 0.07521, 0.1158, 0.04019, 0.1186, 0.04019, 0.1221, 0.07793, 0.5936, 0.1939, 0.4061, 0.1939, 0.4061, 0.006148, 0.5936, 0.006148, 0.6627, 0.8061, 0.6664, 0.8509, 0.6586, 0.8509, 0.6244, 0.8448, 0.6236, 0.8449, 0.6213, 0.8449, 0.6213, 0.8061, 0.6236, 0.8061, 0.6245, 0.8063, 0.6253, 0.8069, 0.626, 0.8078, 0.6266, 0.8091, 0.6271, 0.8106, 0.6279, 0.8143, 0.6284, 0.8188, 0.6285, 0.8212, 0.6286, 0.8237, 0.6286, 0.8263, 0.6285, 0.8291, 0.6284, 0.8317, 0.6283, 0.8341, 0.6278, 0.8382, 0.627, 0.8414, 0.6264, 0.8427, 0.6259, 0.8436, 0.6252, 0.8444, 0.5888, 0.8511, 0.581, 0.8504, 0.5888, 0.8061, 0.1625, 0.3479, 0.1625, 0.3105, 0.1728, 0.3105, 0.1728, 0.2946, 0.1625, 0.2946, 0.1625, 0.2561, 0.1735, 0.2561, 0.1735, 0.2402, 0.1939, 0.2061, 0.1939, 0.3939, 0.1732, 0.3638, 0.1732, 0.3479, 0.1331, 0.2623, 0.1314, 0.2762, 0.1254, 0.2746, 0.1286, 0.2402, 0.1381, 0.2443, 0.137, 0.2468, 0.1355, 0.2511, 0.08423, 0.3638, 0.07004, 0.3645, 0.08137, 0.2402, 0.08423, 0.2402, 0.1449, 0.2549, 0.1454, 0.255, 0.1459, 0.2553, 0.1463, 0.2555, 0.1473, 0.2563, 0.1482, 0.2573, 0.1499, 0.2598, 0.1499, 0.2851, 0.1451, 0.2851, 0.1451, 0.3011, 0.1536, 0.3011, 0.1536, 0.2487, 0.1519, 0.2454, 0.1588, 0.2412, 0.1588, 0.3638, 0.1732, 0.3638, 0.1939, 0.3939, 0.006148, 0.3939, 0.006148, 0.2061, 0.1939, 0.2061, 0.1735, 0.2402, 0.1588, 0.2402, 0.1503, 0.2429, 0.1488, 0.2409, 0.148, 0.2402, 0.1472, 0.2396, 0.1464, 0.2391, 0.1456, 0.2388, 0.1448, 0.2386, 0.1439, 0.2386, 0.142, 0.2391, 0.1402, 0.2407, 0.1385, 0.2433, 0.1381, 0.2443, 0.1286, 0.2402, 0.1248, 0.2402, 0.1215, 0.2766, 0.1107, 0.2766, 0.1075, 0.2402, 0.1038, 0.2402, 0.09945, 0.2402, 0.09531, 0.2715, 0.09458, 0.2765, 0.09391, 0.2807, 0.09329, 0.2842, 0.09169, 0.2909, 0.09121, 0.2921, 0.09075, 0.293, 0.0903, 0.2935, 0.08985, 0.2938, 0.08939, 0.2938, 0.08786, 0.2938, 0.08786, 0.2402, 0.08423, 0.2402, 0.08137, 0.2402, 0.07765, 0.2402, 0.07427, 0.2766, 0.0635, 0.2766, 0.06031, 0.2402, 0.0566, 0.2402, 0.05144, 0.2437, 0.05089, 0.2429, 0.04934, 0.2409, 0.04856, 0.2402, 0.04777, 0.2396, 0.04698, 0.2391, 0.04616, 0.2388, 0.04532, 0.2386, 0.04445, 0.2386, 0.04256, 0.2391, 0.04076, 0.2407, 0.03907, 0.2433, 0.03751, 0.2468, 0.03608, 0.2511, 0.03369, 0.2623, 0.03199, 0.2762, 0.03143, 0.284, 0.03109, 0.2924, 0.0311, 0.3102, 0.03374, 0.3409, 0.03617, 0.3524, 0.03761, 0.3569, 0.03918, 0.3605, 0.04088, 0.3632, 0.04268, 0.3649, 0.04457, 0.3654, 0.04529, 0.3654, 0.04599, 0.3652, 0.04667, 0.3649, 0.04734, 0.3645, 0.04802, 0.364, 0.0487, 0.3632, 0.05014, 0.3613, 0.05092, 0.36, 0.05175, 0.3585, 0.05359, 0.3549, 0.05359, 0.337, 0.0521, 0.3406, 0.05134, 0.3422, 0.05059, 0.3437, 0.04907, 0.346, 0.04831, 0.347, 0.04754, 0.3477, 0.04678, 0.3483, 0.04602, 0.3488, 0.04525, 0.349, 0.04449, 0.3491, 0.04315, 0.3487, 0.04186, 0.3475, 0.04065, 0.3455, 0.03952, 0.3428, 0.03848, 0.3395, 0.03673, 0.331, 0.03604, 0.326, 0.03548, 0.3205, 0.03481, 0.3084, 0.03473, 0.3018, 0.03481, 0.2951, 0.03507, 0.2888, 0.03548, 0.2829, 0.03675, 0.2724, 0.03856, 0.2642, 0.03964, 0.2609, 0.04084, 0.2583, 0.04213, 0.2564, 0.04351, 0.2553, 0.04497, 0.2549, 0.04546, 0.2549, 0.04594, 0.255, 0.04642, 0.2553, 0.04689, 0.2555, 0.04781, 0.2563, 0.04871, 0.2573, 0.05047, 0.2598, 0.05047, 0.2851, 0.04561, 0.2851, 0.04561, 0.3011, 0.05411, 0.3011, 0.05411, 0.2854, 0.05985, 0.2774, 0.06748, 0.3645, 0.07004, 0.3645, 0.08423, 0.3638, 0.09061, 0.3638, 0.09185, 0.3635, 0.09301, 0.3627, 0.09407, 0.3614, 0.09505, 0.3596, 0.09592, 0.3573, 0.09669, 0.3545, 0.09791, 0.3477, 0.09893, 0.3292, 0.09843, 0.3161, 0.097, 0.3059, 0.09595, 0.302, 0.0947, 0.2989, 0.09525, 0.297, 0.09578, 0.2949, 0.09628, 0.2926, 0.09675, 0.2902, 0.09897, 0.2755, 0.1071, 0.2774, 0.1147, 0.3645, 0.1172, 0.3645, 0.1254, 0.2746, 0.1314, 0.2762, 0.1309, 0.284, 0.1305, 0.2924, 0.1304, 0.3013, 0.1305, 0.3102, 0.1332, 0.3409, 0.1356, 0.3524, 0.1371, 0.3569, 0.1386, 0.3605, 0.1403, 0.3632, 0.1421, 0.3649, 0.144, 0.3654, 0.1447, 0.3654, 0.1454, 0.3652, 0.1461, 0.3649, 0.1468, 0.3645, 0.1475, 0.364, 0.1481, 0.3632, 0.1496, 0.3613, 0.153, 0.3549, 0.153, 0.337, 0.15, 0.3437, 0.1485, 0.346, 0.1478, 0.347, 0.147, 0.3477, 0.1462, 0.3483, 0.1455, 0.3488, 0.1447, 0.349, 0.1439, 0.3491, 0.1426, 0.3487, 0.1413, 0.3475, 0.1401, 0.3455, 0.139, 0.3428, 0.1379, 0.3395, 0.1362, 0.331, 0.1355, 0.326, 0.1349, 0.3205, 0.1345, 0.3146, 0.1343, 0.3084, 0.1342, 0.3018, 0.1343, 0.2951, 0.1345, 0.2888, 0.1349, 0.2829, 0.1362, 0.2724, 0.138, 0.2642, 0.1391, 0.2609, 0.1403, 0.2583, 0.1416, 0.2564, 0.143, 0.2553, 0.1444, 0.2549, 0.1588, 0.2402, 0.1588, 0.2412, 0.1519, 0.2454, 0.1511, 0.2441, 0.1503, 0.2429, 0.09897, 0.2755, 0.1038, 0.2402, 0.1071, 0.2774, 0.05985, 0.2774, 0.05411, 0.2854, 0.05411, 0.2487, 0.05144, 0.2437, 0.0566, 0.2402, 0.3939, 0.1939, 0.2061, 0.1939, 0.2061, 0.006148, 0.3939, 0.006148, 0.2061, 0.3939, 0.2061, 0.2061, 0.3938, 0.2061, 0.3938, 0.3939, 0.5938, 0.2061, 0.5938, 0.3939, 0.4061, 0.3939, 0.4061, 0.2061, 0.1515, 0.7939, 0.1515, 0.6061, 0.1627, 0.6061, 0.1627, 0.7939, 0.3451, 0.8061, 0.3451, 0.9939, 0.3446, 0.9939, 0.3446, 0.8061, 0.6716, 0.006148, 0.6716, 0.1939, 0.6677, 0.1939, 0.6677, 0.006148, 0.1669, 0.8061, 0.1688, 0.8061, 0.1688, 0.9939, 0.1669, 0.9939, 0.3441, 0.8061, 0.3441, 0.9939, 0.3437, 0.9939, 0.3437, 0.8061, 0.8994, 0.3939, 0.8994, 0.2061, 0.9018, 0.2061, 0.9018, 0.3939, 0.006148, 0.8061, 0.01299, 0.8061, 0.01299, 0.9939, 0.006148, 0.9939, 0.8311, 0.7939, 0.8267, 0.7939, 0.8267, 0.6061, 0.8311, 0.6061, 0.7252, 0.1939, 0.7229, 0.1939, 0.7229, 0.006148, 0.7252, 0.006148, 0.3787, 0.8061, 0.38, 0.8061, 0.38, 0.9939, 0.3787, 0.9939, 0.5481, 0.9939, 0.5481, 0.8061, 0.5485, 0.8061, 0.5485, 0.9939, 0.1179, 0.7939, 0.1179, 0.6061, 0.1224, 0.6061, 0.1224, 0.7939, 0.1259, 0.7939, 0.1259, 0.6061, 0.1285, 0.6061, 0.1285, 0.7939, 0.2271, 0.6061, 0.2412, 0.6061, 0.2412, 0.7939, 0.2107, 0.7939, 0.2107, 0.6061, 0.2192, 0.6061, 0.2214, 0.6061, 0.9897, 0.4061, 0.9897, 0.5939, 0.989, 0.5939, 0.989, 0.4061, 0.9876, 0.4061, 0.9876, 0.5939, 0.987, 0.5939, 0.987, 0.4061, 0.1697, 0.8061, 0.1697, 0.9939, 0.1688, 0.9939, 0.1688, 0.8061, 0.8243, 0.7939, 0.8218, 0.7939, 0.8192, 0.7939, 0.8164, 0.7939, 0.8138, 0.7939, 0.8114, 0.7939, 0.8114, 0.6061, 0.8138, 0.6061, 0.8164, 0.6061, 0.8192, 0.6061, 0.8218, 0.6061, 0.8243, 0.6061, 0.8267, 0.6061, 0.8267, 0.7939, 0.6626, 0.1939, 0.6605, 0.1939, 0.6583, 0.1939, 0.6558, 0.1939, 0.6558, 0.006148, 0.6583, 0.006148, 0.6605, 0.006148, 0.6626, 0.006148, 0.6646, 0.006148, 0.6646, 0.1939, 0.2276, 0.8061, 0.2361, 0.8061, 0.2361, 0.9939, 0.2276, 0.9939, 0.5264, 0.6061, 0.5264, 0.7939, 0.5214, 0.7939, 0.5205, 0.7939, 0.5205, 0.6061, 0.5214, 0.6061, 0.9677, 0.2061, 0.9685, 0.2061, 0.9685, 0.3939, 0.9677, 0.3939, 0.3828, 0.8061, 0.3828, 0.9939, 0.3821, 0.9939, 0.3821, 0.8061, 0.193, 0.8061, 0.193, 0.9939, 0.1922, 0.9939, 0.1922, 0.8061, 0.7191, 0.4061, 0.7255, 0.4061, 0.7322, 0.4061, 0.7388, 0.4061, 0.7388, 0.5939, 0.7322, 0.5939, 0.7255, 0.5939, 0.7191, 0.5939, 0.7132, 0.5939, 0.7132, 0.4061, 0.8498, 0.3939, 0.8498, 0.2061, 0.8862, 0.2061, 0.8862, 0.3939, 0.4799, 0.6061, 0.4903, 0.6061, 0.4903, 0.7939, 0.4799, 0.7939, 0.04206, 0.7939, 0.04206, 0.6061, 0.04994, 0.6061, 0.05833, 0.6061, 0.07607, 0.6061, 0.07607, 0.7939, 0.05833, 0.7939, 0.04994, 0.7939, 0.6913, 0.4061, 0.6913, 0.5939, 0.6887, 0.5939, 0.6887, 0.4061, 0.3299, 0.7939, 0.3299, 0.6061, 0.3305, 0.6061, 0.3305, 0.7939, 0.3484, 0.8061, 0.3484, 0.9939, 0.3471, 0.9939, 0.3471, 0.8061, 0.4199, 0.7939, 0.4172, 0.7939, 0.4172, 0.6061, 0.4199, 0.6061, 0.2525, 0.6061, 0.257, 0.6061, 0.257, 0.7939, 0.2525, 0.7939, 0.01544, 0.8061, 0.01642, 0.8061, 0.01642, 0.9939, 0.01544, 0.9939, 0.9916, 0.4061, 0.9916, 0.5939, 0.9897, 0.5939, 0.9897, 0.4061, 0.9001, 0.7939, 0.9001, 0.6061, 0.9021, 0.6061, 0.9021, 0.7939, 0.4683, 0.8061, 0.4691, 0.8061, 0.4691, 0.9939, 0.4683, 0.9939, 0.9554, 0.3939, 0.9394, 0.3939, 0.9394, 0.2061, 0.9554, 0.2061, 0.3048, 0.8061, 0.3048, 0.9939, 0.2969, 0.9939, 0.2969, 0.8061, 0.5631, 0.6061, 0.5788, 0.6061, 0.5788, 0.7939, 0.5318, 0.7939, 0.5264, 0.7939, 0.5264, 0.6061, 0.5179, 0.8061, 0.5179, 0.9939, 0.5142, 0.9939, 0.5142, 0.8061, 0.9936, 0.2061, 0.9936, 0.3939, 0.991, 0.3939, 0.991, 0.2061, 0.801, 0.6061, 0.8017, 0.6061, 0.8017, 0.7939, 0.801, 0.7939, 0.9001, 0.6061, 0.9001, 0.7939, 0.8994, 0.7939, 0.8994, 0.6061, 0.4232, 0.6061, 0.4317, 0.6061, 0.4317, 0.7939, 0.4232, 0.7939, 0.974, 0.5939, 0.9593, 0.5939, 0.9593, 0.4061, 0.974, 0.4061, 0.1464, 0.8061, 0.1528, 0.8061, 0.1528, 0.9939, 0.1464, 0.9939, 0.1627, 0.7939, 0.1627, 0.6061, 0.1767, 0.6061, 0.1767, 0.7939, 0.3636, 0.9939, 0.3636, 0.8061, 0.365, 0.8061, 0.365, 0.9939, 0.147, 0.7939, 0.147, 0.6061, 0.1515, 0.6061, 0.1515, 0.7939, 0.4513, 0.8061, 0.4513, 0.9939, 0.4504, 0.9939, 0.4504, 0.8061, 0.02808, 0.7939, 0.02808, 0.6061, 0.04206, 0.6061, 0.04206, 0.7939, 0.5338, 0.8061, 0.5338, 0.9939, 0.5302, 0.9939, 0.5302, 0.8061, 0.7439, 0.6061, 0.7887, 0.6061, 0.7887, 0.7939, 0.7439, 0.7939, 0.8985, 0.3939, 0.8985, 0.2061, 0.8994, 0.2061, 0.8994, 0.3939, 0.3278, 0.7939, 0.3278, 0.6061, 0.3291, 0.6061, 0.3291, 0.7939, 0.5476, 0.9939, 0.5476, 0.8061, 0.5481, 0.8061, 0.5481, 0.9939, 0.3456, 0.8061, 0.3456, 0.9939, 0.3451, 0.9939, 0.3451, 0.8061, 0.5044, 0.7939, 0.5044, 0.6061, 0.5063, 0.6061, 0.5063, 0.7939, 0.4, 0.9939, 0.3993, 0.9939, 0.3993, 0.8061, 0.4, 0.8061, 0.8363, 0.6061, 0.8363, 0.7939, 0.8348, 0.7939, 0.8348, 0.6061, 0.7132, 0.4061, 0.7132, 0.5939, 0.7028, 0.5939, 0.7028, 0.4061, 0.4699, 0.8061, 0.4699, 0.9939, 0.4691, 0.9939, 0.4691, 0.8061, 0.9033, 0.6061, 0.9048, 0.6061, 0.9084, 0.6061, 0.9084, 0.7939, 0.9048, 0.7939, 0.9033, 0.7939, 0.9021, 0.7939, 0.9021, 0.6061, 0.6646, 0.1939, 0.6646, 0.006148, 0.6677, 0.006148, 0.6677, 0.1939, 0.9018, 0.2061, 0.9271, 0.2061, 0.9271, 0.3939, 0.9018, 0.3939, 0.1937, 0.8061, 0.1945, 0.8061, 0.1945, 0.9939, 0.1937, 0.9939, 0.4683, 0.8061, 0.4683, 0.9939, 0.4659, 0.9939, 0.4659, 0.8061, 0.4513, 0.8061, 0.4536, 0.8061, 0.4536, 0.9939, 0.4513, 0.9939, 0.2564, 0.8061, 0.2564, 0.9939, 0.2527, 0.9939, 0.2527, 0.8061, 0.3177, 0.8061, 0.3177, 0.9939, 0.3171, 0.9939, 0.3171, 0.8061, 0.4172, 0.7939, 0.4152, 0.7939, 0.4152, 0.6061, 0.4172, 0.6061, 0.1905, 0.9939, 0.1905, 0.8061, 0.1914, 0.8061, 0.1914, 0.9939, 0.7316, 0.6061, 0.7316, 0.7939, 0.6868, 0.7939, 0.6868, 0.6061, 0.1859, 0.9939, 0.1859, 0.8061, 0.1877, 0.8061, 0.1877, 0.9939, 0.1434, 0.7939, 0.1408, 0.7939, 0.1408, 0.6061, 0.1434, 0.6061, 0.3621, 0.9939, 0.3617, 0.9939, 0.3617, 0.8061, 0.3621, 0.8061, 0.474, 0.6061, 0.4799, 0.6061, 0.4799, 0.7939, 0.474, 0.7939, 0.4676, 0.7939, 0.4609, 0.7939, 0.4543, 0.7939, 0.4543, 0.6061, 0.4609, 0.6061, 0.4676, 0.6061, 0.3242, 0.8061, 0.3242, 0.9939, 0.3224, 0.9939, 0.3224, 0.8061, 0.3198, 0.8061, 0.3198, 0.9939, 0.3191, 0.9939, 0.3191, 0.8061, 0.3626, 0.8061, 0.3626, 0.9939, 0.3621, 0.9939, 0.3621, 0.8061, 0.008809, 0.7939, 0.008809, 0.6061, 0.01239, 0.6061, 0.01239, 0.7939, 0.6745, 0.7939, 0.6586, 0.7939, 0.6586, 0.6061, 0.6745, 0.6061, 0.6818, 0.1939, 0.6818, 0.006148, 0.6949, 0.006148, 0.6949, 0.1939, 0.1922, 0.9939, 0.1914, 0.9939, 0.1914, 0.8061, 0.1922, 0.8061, 0.1705, 0.8061, 0.1705, 0.9939, 0.1697, 0.9939, 0.1697, 0.8061, 0.9527, 0.1939, 0.9368, 0.1939, 0.9368, 0.006148, 0.9527, 0.006148, 0.4016, 0.8061, 0.4024, 0.8061, 0.4024, 0.9939, 0.4016, 0.9939, 0.4016, 0.8061, 0.4016, 0.9939, 0.4008, 0.9939, 0.4008, 0.8061, 0.4, 0.8061, 0.4008, 0.8061, 0.4008, 0.9939, 0.4, 0.9939, 0.6447, 0.7939, 0.5911, 0.7939, 0.5911, 0.6061, 0.6447, 0.6061, 0.7202, 0.006148, 0.7202, 0.1939, 0.7133, 0.1939, 0.7133, 0.006148, 0.8901, 0.4061, 0.891, 0.4061, 0.891, 0.5939, 0.8901, 0.5939, 0.02808, 0.7939, 0.01683, 0.7939, 0.01683, 0.6061, 0.02808, 0.6061, 0.6949, 0.006148, 0.7133, 0.006148, 0.7133, 0.1939, 0.6949, 0.1939, 0.3836, 0.8061, 0.3836, 0.9939, 0.3828, 0.9939, 0.3828, 0.8061, 0.3626, 0.8061, 0.3631, 0.8061, 0.3631, 0.9939, 0.3626, 0.9939, 0.8072, 0.7939, 0.8072, 0.6061, 0.8114, 0.6061, 0.8114, 0.7939, 0.3664, 0.8061, 0.3664, 0.9939, 0.365, 0.9939, 0.365, 0.8061, 0.5018, 0.7939, 0.5018, 0.6061, 0.5044, 0.6061, 0.5044, 0.7939, 0.9787, 0.006148, 0.9787, 0.1939, 0.9677, 0.1939, 0.9677, 0.006148, 0.3447, 0.6061, 0.3447, 0.7939, 0.3428, 0.7939, 0.3428, 0.6061, 0.8027, 0.6061, 0.804, 0.6061, 0.804, 0.7939, 0.8027, 0.7939, 0.1669, 0.8061, 0.1669, 0.9939, 0.165, 0.9939, 0.165, 0.8061, 0.4367, 0.7939, 0.4317, 0.7939, 0.4317, 0.6061, 0.4367, 0.6061, 0.4422, 0.6061, 0.4481, 0.6061, 0.4543, 0.6061, 0.4543, 0.7939, 0.4481, 0.7939, 0.4422, 0.7939, 0.2068, 0.8061, 0.2153, 0.8061, 0.2153, 0.9939, 0.2068, 0.9939, 0.891, 0.4061, 0.8934, 0.4061, 0.8934, 0.5939, 0.891, 0.5939, 0.987, 0.4061, 0.987, 0.5939, 0.9863, 0.5939, 0.9863, 0.4061, 0.3456, 0.8061, 0.3471, 0.8061, 0.3471, 0.9939, 0.3456, 0.9939, 0.9695, 0.2061, 0.9695, 0.3939, 0.9685, 0.3939, 0.9685, 0.2061, 0.7699, 0.5939, 0.7614, 0.5939, 0.7614, 0.4061, 0.7699, 0.4061, 0.1729, 0.8061, 0.1729, 0.9939, 0.1721, 0.9939, 0.1721, 0.8061, 0.7699, 0.5939, 0.7699, 0.4061, 0.7732, 0.4061, 0.7732, 0.5939, 0.989, 0.4061, 0.989, 0.5939, 0.9883, 0.5939, 0.9883, 0.4061, 0.6913, 0.4061, 0.6945, 0.4061, 0.6945, 0.5939, 0.6913, 0.5939, 0.008809, 0.7939, 0.006148, 0.7939, 0.006148, 0.6061, 0.008809, 0.6061, 0.3607, 0.8061, 0.3617, 0.8061, 0.3617, 0.9939, 0.3607, 0.9939, 0.1179, 0.7939, 0.1066, 0.7939, 0.1066, 0.6061, 0.1179, 0.6061, 0.9188, 0.5939, 0.8934, 0.5939, 0.8934, 0.4061, 0.9188, 0.4061, 0.8778, 0.4061, 0.8778, 0.5939, 0.8412, 0.5939, 0.8412, 0.4061, 0.7564, 0.5939, 0.7509, 0.5939, 0.7388, 0.5939, 0.7388, 0.4061, 0.7509, 0.4061, 0.7564, 0.4061, 0.7614, 0.4061, 0.7614, 0.5939, 0.06335, 0.8061, 0.06335, 0.9939, 0.05258, 0.9939, 0.05258, 0.8061, 0.2794, 0.5939, 0.2794, 0.4061, 0.2972, 0.4061, 0.4029, 0.4061, 0.4029, 0.5939, 0.3164, 0.5939, 0.5019, 0.8061, 0.5019, 0.9939, 0.4982, 0.9939, 0.4982, 0.8061, 0.7418, 0.3939, 0.7418, 0.2061, 0.7867, 0.2061, 0.7867, 0.3939, 0.1451, 0.8061, 0.1451, 0.9939, 0.144, 0.9939, 0.144, 0.8061, 0.7271, 0.1939, 0.7252, 0.1939, 0.7252, 0.006148, 0.7271, 0.006148, 0.7902, 0.5939, 0.7902, 0.4061, 0.8289, 0.4061, 0.8289, 0.5939, 0.9002, 0.006148, 0.9046, 0.006148, 0.9052, 0.006148, 0.9066, 0.006148, 0.9066, 0.1939, 0.9002, 0.1939, 0.6716, 0.006148, 0.6818, 0.006148, 0.6818, 0.1939, 0.6716, 0.1939, 0.975, 0.3939, 0.9734, 0.3939, 0.9719, 0.3939, 0.9719, 0.2061, 0.9734, 0.2061, 0.975, 0.2061, 0.9787, 0.2061, 0.9787, 0.3939, 0.1905, 0.9939, 0.1897, 0.9939, 0.1897, 0.8061, 0.1905, 0.8061, 0.5511, 0.5939, 0.5511, 0.4061, 0.6696, 0.4061, 0.6745, 0.4061, 0.6745, 0.5939, 0.5521, 0.5939, 0.5476, 0.9939, 0.5461, 0.9939, 0.5461, 0.8061, 0.5476, 0.8061, 0.8027, 0.6061, 0.8027, 0.7939, 0.8017, 0.7939, 0.8017, 0.6061, 0.3132, 0.6061, 0.3175, 0.6061, 0.321, 0.6061, 0.321, 0.7939, 0.3175, 0.7939, 0.3132, 0.7939, 0.3082, 0.7939, 0.2767, 0.7939, 0.2767, 0.6061, 0.3082, 0.6061, 0.04029, 0.8061, 0.04029, 0.9939, 0.02952, 0.9939, 0.02952, 0.8061, 0.9084, 0.7939, 0.9084, 0.6061, 0.9263, 0.6061, 0.9263, 0.7939, 0.4152, 0.5939, 0.4152, 0.4061, 0.4502, 0.4061, 0.5388, 0.4061, 0.5388, 0.5939, 0.4522, 0.5939, 0.991, 0.006148, 0.9936, 0.006148, 0.9936, 0.1939, 0.991, 0.1939, 0.4822, 0.8061, 0.4859, 0.8061, 0.4859, 0.9939, 0.4822, 0.9939, 0.2846, 0.8061, 0.2846, 0.9939, 0.2767, 0.9939, 0.2767, 0.8061, 0.4324, 0.8061, 0.4373, 0.8061, 0.4373, 0.9939, 0.4324, 0.9939, 0.1767, 0.6061, 0.1846, 0.6061, 0.193, 0.6061, 0.2018, 0.6061, 0.2107, 0.6061, 0.2107, 0.7939, 0.2018, 0.7939, 0.193, 0.7939, 0.1846, 0.7939, 0.1767, 0.7939, 0.257, 0.7939, 0.257, 0.6061, 0.2605, 0.6061, 0.2605, 0.7939, 0.3224, 0.8061, 0.3224, 0.9939, 0.3205, 0.9939, 0.3205, 0.8061, 0.7028, 0.5939, 0.6945, 0.5939, 0.6945, 0.4061, 0.7028, 0.4061, 0.3205, 0.8061, 0.3205, 0.9939, 0.3198, 0.9939, 0.3198, 0.8061, 0.5205, 0.6061, 0.5205, 0.7939, 0.5186, 0.7939, 0.5186, 0.6061, 0.1713, 0.8061, 0.1721, 0.8061, 0.1721, 0.9939, 0.1713, 0.9939, 0.1877, 0.9939, 0.1877, 0.8061, 0.1897, 0.8061, 0.1897, 0.9939, 0.1451, 0.8061, 0.1464, 0.8061, 0.1464, 0.9939, 0.1451, 0.9939, 0.4199, 0.7939, 0.4199, 0.6061, 0.4232, 0.6061, 0.4232, 0.7939, 0.799, 0.006148, 0.8364, 0.006148, 0.8364, 0.1939, 0.799, 0.1939, 0.2527, 0.8061, 0.2527, 0.9939, 0.2484, 0.9939, 0.2484, 0.8061, 0.3636, 0.9939, 0.3631, 0.9939, 0.3631, 0.8061, 0.3636, 0.8061, 0.7759, 0.4061, 0.7759, 0.5939, 0.7732, 0.5939, 0.7732, 0.4061, 0.4201, 0.8061, 0.4201, 0.9939, 0.4152, 0.9939, 0.4152, 0.8061, 0.9386, 0.7939, 0.9386, 0.6061, 0.9546, 0.6061, 0.9546, 0.7939, 0.4029, 0.6061, 0.4029, 0.7939, 0.3506, 0.7939, 0.3506, 0.6061, 0.09867, 0.9939, 0.09867, 0.8061, 0.109, 0.8061, 0.109, 0.9939, 0.7779, 0.4061, 0.7779, 0.5939, 0.7759, 0.5939, 0.7759, 0.4061, 0.799, 0.3939, 0.799, 0.2061, 0.8375, 0.2061, 0.8375, 0.3939, 0.3299, 0.7939, 0.3291, 0.7939, 0.3291, 0.6061, 0.3299, 0.6061, 0.1736, 0.9939, 0.1729, 0.9939, 0.1729, 0.8061, 0.1736, 0.8061, 0.1713, 0.8061, 0.1713, 0.9939, 0.1705, 0.9939, 0.1705, 0.8061, 0.3428, 0.9939, 0.3428, 0.8061, 0.3437, 0.8061, 0.3437, 0.9939, 0.9002, 0.006148, 0.9002, 0.1939, 0.8983, 0.1939, 0.8983, 0.006148, 0.6061, 0.3939, 0.6061, 0.2061, 0.6411, 0.2061, 0.7295, 0.2061, 0.7295, 0.3939, 0.9934, 0.4061, 0.9934, 0.5939, 0.9916, 0.5939, 0.9916, 0.4061, 0.7856, 0.006148, 0.7856, 0.1939, 0.7407, 0.1939, 0.7407, 0.006148, 0.1305, 0.4061, 0.1305, 0.5939, 0.08713, 0.5939, 0.006148, 0.5939, 0.006148, 0.4061, 0.04052, 0.4061, 0.3813, 0.8061, 0.3813, 0.9939, 0.38, 0.9939, 0.38, 0.8061, 0.01239, 0.7939, 0.01239, 0.6061, 0.01683, 0.6061, 0.01683, 0.7939, 0.9066, 0.006148, 0.9245, 0.006148, 0.9245, 0.1939, 0.9066, 0.1939, 0.2412, 0.6061, 0.2525, 0.6061, 0.2525, 0.7939, 0.2412, 0.7939, 0.3473, 0.7939, 0.3459, 0.7939, 0.3447, 0.7939, 0.3447, 0.6061, 0.3459, 0.6061, 0.3473, 0.6061, 0.3506, 0.6061, 0.3506, 0.7939, 0.2605, 0.6061, 0.2631, 0.6061, 0.2631, 0.7939, 0.2605, 0.7939, 0.7284, 0.1939, 0.7271, 0.1939, 0.7271, 0.006148, 0.7284, 0.006148, 0.01642, 0.9939, 0.01642, 0.8061, 0.01723, 0.8061, 0.01723, 0.9939, 0.01544, 0.8061, 0.01544, 0.9939, 0.01299, 0.9939, 0.01299, 0.8061, 0.3191, 0.9939, 0.3184, 0.9939, 0.3184, 0.8061, 0.3191, 0.8061, 0.4504, 0.8061, 0.4504, 0.9939, 0.4496, 0.9939, 0.4496, 0.8061, 0.147, 0.7939, 0.1445, 0.7939, 0.1434, 0.7939, 0.1434, 0.6061, 0.1445, 0.6061, 0.147, 0.6061, 0.8487, 0.006148, 0.8852, 0.006148, 0.8852, 0.1939, 0.8487, 0.1939, 0.08637, 0.8061, 0.08637, 0.9939, 0.07565, 0.9939, 0.07565, 0.8061, 0.3821, 0.8061, 0.3821, 0.9939, 0.3813, 0.9939, 0.3813, 0.8061, 0.8375, 0.6061, 0.8375, 0.7939, 0.8363, 0.7939, 0.8363, 0.6061, 0.8384, 0.6061, 0.8384, 0.7939, 0.8375, 0.7939, 0.8375, 0.6061, 0.3177, 0.8061, 0.3184, 0.8061, 0.3184, 0.9939, 0.3177, 0.9939, 0.4986, 0.6061, 0.5018, 0.6061, 0.5018, 0.7939, 0.4986, 0.7939, 0.8072, 0.7939, 0.804, 0.7939, 0.804, 0.6061, 0.8072, 0.6061, 0.931, 0.5939, 0.931, 0.4061, 0.947, 0.4061, 0.947, 0.5939, 0.8871, 0.6061, 0.8871, 0.7939, 0.8506, 0.7939, 0.8506, 0.6061, 0.7202, 0.006148, 0.7229, 0.006148, 0.7229, 0.1939, 0.7202, 0.1939, 0.6411, 0.006148, 0.6558, 0.006148, 0.6558, 0.1939, 0.6402, 0.1939, 0.6059, 0.1939, 0.6059, 0.006148, 0.1937, 0.9939, 0.193, 0.9939, 0.193, 0.8061, 0.1937, 0.8061, 0.3446, 0.8061, 0.3446, 0.9939, 0.3441, 0.9939, 0.3441, 0.8061, 0.07607, 0.7939, 0.07607, 0.6061, 0.1066, 0.6061, 0.1066, 0.7939, 0.3844, 0.8061, 0.3844, 0.9939, 0.3836, 0.9939, 0.3836, 0.8061, 0.8983, 0.1939, 0.8975, 0.1939, 0.8975, 0.006148, 0.8983, 0.006148, 0.9883, 0.4061, 0.9883, 0.5939, 0.9876, 0.5939, 0.9876, 0.4061, 0.1224, 0.7939, 0.1224, 0.6061, 0.1259, 0.6061, 0.1259, 0.7939, 0.6868, 0.4061, 0.6887, 0.4061, 0.6887, 0.5939, 0.6868, 0.5939, 0.2671, 0.5939, 0.1805, 0.5939, 0.1428, 0.5939, 0.1428, 0.4061, 0.2671, 0.4061, 0.9719, 0.3939, 0.9695, 0.3939, 0.9695, 0.2061, 0.9719, 0.2061, 0.3979, 0.9939, 0.3979, 0.8061, 0.3993, 0.8061, 0.3993, 0.9939, 0.3967, 0.9939, 0.3967, 0.8061, 0.3979, 0.8061, 0.3979, 0.9939, 0.321, 0.6061, 0.3278, 0.6061, 0.3278, 0.7939, 0.321, 0.7939, 0.4903, 0.7939, 0.4903, 0.6061, 0.4986, 0.6061, 0.4986, 0.7939, 0.8311, 0.7939, 0.8311, 0.6061, 0.8348, 0.6061, 0.8348, 0.7939, 0.1213, 0.8061, 0.1317, 0.8061, 0.1317, 0.9939, 0.1213, 0.9939, 0.9812, 0.6061, 0.9812, 0.7939, 0.9669, 0.7939, 0.9669, 0.6061])
me_cube_002.materials.append(mat_material_001)
me_cube_002.use_remesh_fix_poles = True
me_cube_002.use_remesh_preserve_attributes = False
me_cube_002.update()
me_cube_003 = bpy.data.meshes.new('Cube.003')
me_cube_003.from_pydata([(-1.0, -1.0, -1.0), (-1.0, -1.0, 1.0), (-1.0, 1.0, -1.0), (-1.0, 1.0, 1.0), (1.0, -1.0, -1.0), (1.0, -1.0, 1.0), (1.0, 1.0, -1.0), (1.0, 1.0, 1.0)], [], [(0, 1, 3, 2), (2, 3, 7, 6), (6, 7, 5, 4), (4, 5, 1, 0), (2, 6, 4, 0), (7, 3, 1, 5)])
_uv = me_cube_003.uv_layers.new(name='UVMap')
_uv.uv.foreach_set('vector', [0.375, 0.0, 0.625, 0.0, 0.625, 0.25, 0.375, 0.25, 0.375, 0.25, 0.625, 0.25, 0.625, 0.5, 0.375, 0.5, 0.375, 0.5, 0.625, 0.5, 0.625, 0.75, 0.375, 0.75, 0.375, 0.75, 0.625, 0.75, 0.625, 1.0, 0.375, 1.0, 0.125, 0.5, 0.375, 0.5, 0.375, 0.75, 0.125, 0.75, 0.625, 0.5, 0.875, 0.5, 0.875, 0.75, 0.625, 0.75])
me_cube_003.materials.append(mat_steel)
me_cube_003.use_remesh_fix_poles = True
me_cube_003.use_remesh_preserve_attributes = False
me_cube_003.update()
me_cube_004 = bpy.data.meshes.new('Cube.004')
me_cube_004.from_pydata([(-1.0, -1.0, -1.0), (-1.0, -1.0, 1.0), (-1.0, 1.0, -1.0), (-1.0, 1.0, 1.0), (1.0, -1.0, -1.0), (1.0, -1.0, 1.0), (1.0, 1.0, -1.0), (1.0, 1.0, 1.0)], [], [(0, 1, 3, 2), (2, 3, 7, 6), (6, 7, 5, 4), (4, 5, 1, 0), (2, 6, 4, 0), (7, 3, 1, 5)])
_uv = me_cube_004.uv_layers.new(name='UVMap')
_uv.uv.foreach_set('vector', [0.375, 0.0, 0.625, 0.0, 0.625, 0.25, 0.375, 0.25, 0.375, 0.25, 0.625, 0.25, 0.625, 0.5, 0.375, 0.5, 0.375, 0.5, 0.625, 0.5, 0.625, 0.75, 0.375, 0.75, 0.375, 0.75, 0.625, 0.75, 0.625, 1.0, 0.375, 1.0, 0.125, 0.5, 0.375, 0.5, 0.375, 0.75, 0.125, 0.75, 0.625, 0.5, 0.875, 0.5, 0.875, 0.75, 0.625, 0.75])
me_cube_004.materials.append(mat_steel)
me_cube_004.use_remesh_fix_poles = True
me_cube_004.use_remesh_preserve_attributes = False
me_cube_004.update()

# ---- objects
ob_garage = bpy.data.objects.new('garage', me_cube)
ob_pancarte = bpy.data.objects.new('pancarte', me_cube_002)
ob_steelsupport1 = bpy.data.objects.new('steelsupport1', me_cube_003)
ob_steelsupport2 = bpy.data.objects.new('steelsupport2', me_cube_004)
ob_pancarte_light = bpy.data.objects.new('pancarte_light', light_area)
ob_area = bpy.data.objects.new('Area', light_area_001)

# ---- transforms, parenting, visibility, modifiers, constraints
ob_garage.location = (0.0, 0.0, 0.0)
ob_garage.scale = (2.703, 2.703, 2.703)
ob_garage.lock_rotations_4d = False
ob_garage.empty_display_type = 'ARROWS'
ob_garage.lineart.crease_threshold = 0.0
ob_pancarte.location = (2.841, 0.0, 2.024)
ob_pancarte.scale = (-0.04323, 1.39, 0.2848)
ob_steelsupport1.location = (2.783, 1.346, 2.018)
ob_steelsupport1.scale = (0.0497, 0.04, 0.3483)
ob_steelsupport2.location = (2.783, -1.345, 2.018)
ob_steelsupport2.scale = (0.0497, 0.04, 0.3483)
ob_pancarte_light.location = (2.747, 0.06397, 2.018)
ob_pancarte_light.rotation_euler = (0.0, -1.571, 0.0)
ob_pancarte_light.scale = (0.6497, 2.377, 1.0)
ob_area.location = (0.03717, 0.04573, 1.441)

# ---- collection membership
col_collection.objects.link(ob_garage)
col_collection.objects.link(ob_pancarte)
col_collection.objects.link(ob_steelsupport1)
col_collection.objects.link(ob_steelsupport2)
col_collection.objects.link(ob_pancarte_light)
col_collection.objects.link(ob_area)

# ---- scene / render settings (as saved in the file)
scene.frame_start = 1; scene.frame_end = 250; scene.frame_set(1)
scene.render.engine = 'BLENDER_EEVEE_NEXT'
scene.cycles.sampling_pattern = 'TABULATED_SOBOL'
scene.cycles.use_light_tree = False
scene.view_settings.view_transform = 'Filmic'
bpy.context.view_layer.update()

# ---- added for rendering (the .blend has no active camera): camera
cam_auto = bpy.data.cameras.new('AutoCamera')
cam_auto.lens = 50.0
cam_auto.sensor_width = 36.0
cam_auto.clip_end = 1000.0
ob_auto_camera = bpy.data.objects.new('AutoCamera', cam_auto)
scene.collection.objects.link(ob_auto_camera)
ob_auto_camera.location = (9.72787, -11.0734, 7.38229)
ob_auto_camera.rotation_euler = (1.09748, -7.21219e-08, 0.694738)
scene.camera = ob_auto_camera
bpy.context.view_layer.update()
